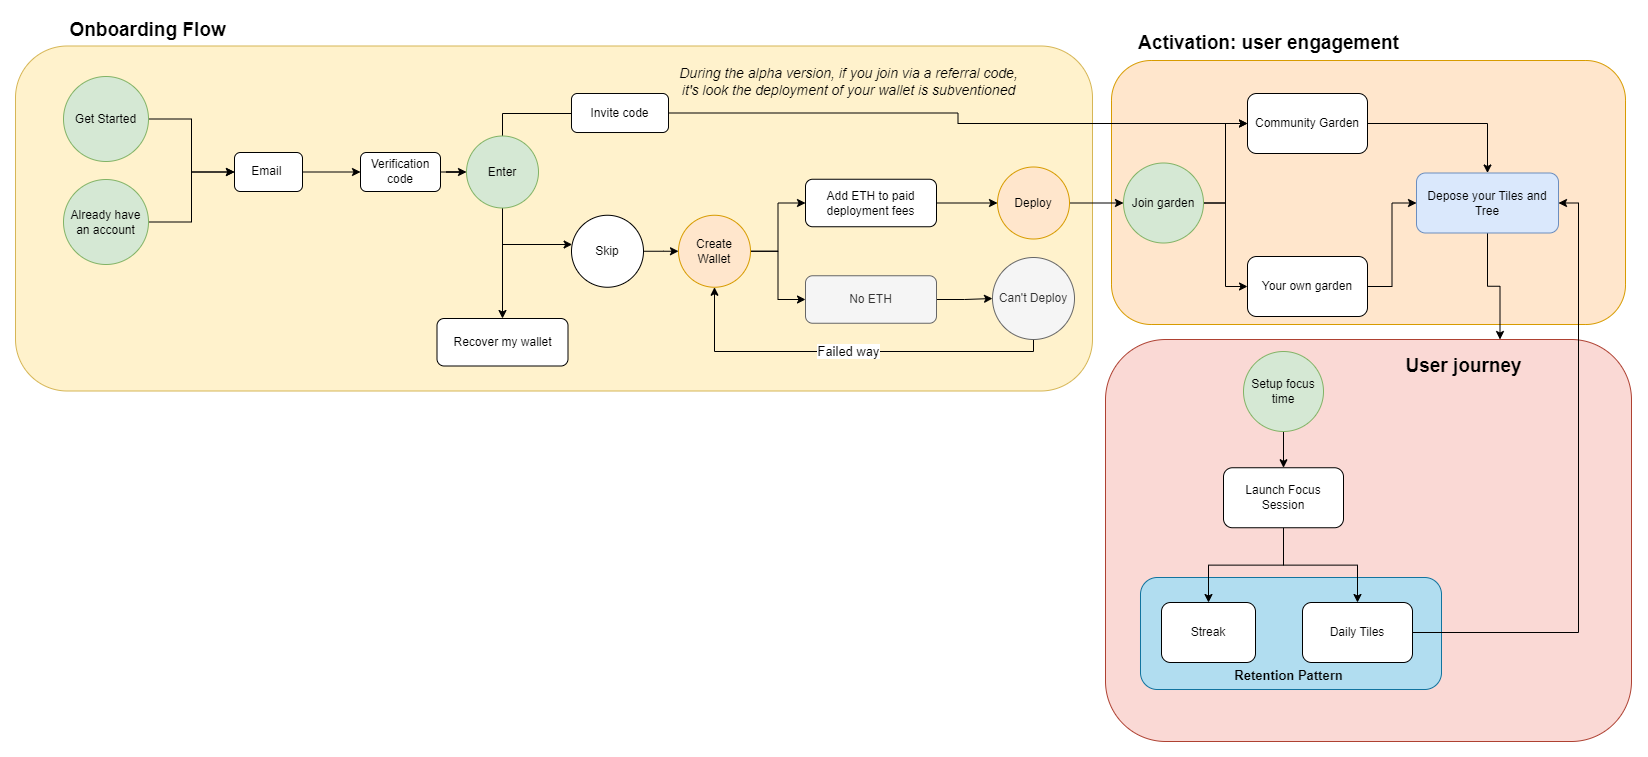

The diagram above was exported from draw.io. Its source (the exported page's mxGraphModel, read from the mxfile embedded in the PNG):
<mxGraphModel dx="5073" dy="1035" grid="0" gridSize="10" guides="1" tooltips="1" connect="1" arrows="1" fold="1" page="1" pageScale="1" pageWidth="3300" pageHeight="2339" math="0" shadow="0">
  <root>
    <mxCell id="0" />
    <mxCell id="1" parent="0" />
    <mxCell id="kHp6dTNDn650bmmkQWIF-88" value="" style="rounded=1;whiteSpace=wrap;html=1;fillColor=#ffe6cc;strokeColor=#d79b00;" vertex="1" parent="1">
      <mxGeometry x="776" y="289" width="514" height="264" as="geometry" />
    </mxCell>
    <mxCell id="kHp6dTNDn650bmmkQWIF-79" value="" style="rounded=1;whiteSpace=wrap;html=1;fillColor=#fff2cc;strokeColor=#d6b656;" vertex="1" parent="1">
      <mxGeometry x="-320" y="274.5" width="1077" height="345" as="geometry" />
    </mxCell>
    <mxCell id="kHp6dTNDn650bmmkQWIF-76" value="" style="rounded=1;whiteSpace=wrap;html=1;fillColor=#fad9d5;strokeColor=#ae4132;" vertex="1" parent="1">
      <mxGeometry x="770" y="568" width="526" height="402" as="geometry" />
    </mxCell>
    <mxCell id="kHp6dTNDn650bmmkQWIF-74" value="" style="rounded=1;whiteSpace=wrap;html=1;fillColor=#b1ddf0;strokeColor=#10739e;" vertex="1" parent="1">
      <mxGeometry x="805" y="806" width="301" height="112" as="geometry" />
    </mxCell>
    <mxCell id="kHp6dTNDn650bmmkQWIF-65" style="edgeStyle=orthogonalEdgeStyle;rounded=0;orthogonalLoop=1;jettySize=auto;html=1;" edge="1" parent="1" source="kHp6dTNDn650bmmkQWIF-1" target="kHp6dTNDn650bmmkQWIF-52">
      <mxGeometry relative="1" as="geometry" />
    </mxCell>
    <mxCell id="kHp6dTNDn650bmmkQWIF-1" value="Community Garden" style="rounded=1;whiteSpace=wrap;html=1;" vertex="1" parent="1">
      <mxGeometry x="912" y="322" width="120" height="60" as="geometry" />
    </mxCell>
    <mxCell id="kHp6dTNDn650bmmkQWIF-66" style="edgeStyle=orthogonalEdgeStyle;rounded=0;orthogonalLoop=1;jettySize=auto;html=1;entryX=0;entryY=0.5;entryDx=0;entryDy=0;" edge="1" parent="1" source="kHp6dTNDn650bmmkQWIF-2" target="kHp6dTNDn650bmmkQWIF-52">
      <mxGeometry relative="1" as="geometry" />
    </mxCell>
    <mxCell id="kHp6dTNDn650bmmkQWIF-2" value="Your own garden" style="rounded=1;whiteSpace=wrap;html=1;" vertex="1" parent="1">
      <mxGeometry x="912" y="485" width="120" height="60" as="geometry" />
    </mxCell>
    <mxCell id="kHp6dTNDn650bmmkQWIF-61" style="edgeStyle=orthogonalEdgeStyle;rounded=0;orthogonalLoop=1;jettySize=auto;html=1;entryX=0;entryY=0.5;entryDx=0;entryDy=0;" edge="1" parent="1" source="kHp6dTNDn650bmmkQWIF-17" target="kHp6dTNDn650bmmkQWIF-2">
      <mxGeometry relative="1" as="geometry" />
    </mxCell>
    <mxCell id="kHp6dTNDn650bmmkQWIF-62" style="edgeStyle=orthogonalEdgeStyle;rounded=0;orthogonalLoop=1;jettySize=auto;html=1;entryX=0;entryY=0.5;entryDx=0;entryDy=0;" edge="1" parent="1" source="kHp6dTNDn650bmmkQWIF-17" target="kHp6dTNDn650bmmkQWIF-1">
      <mxGeometry relative="1" as="geometry" />
    </mxCell>
    <mxCell id="kHp6dTNDn650bmmkQWIF-17" value="Join garden" style="ellipse;whiteSpace=wrap;html=1;aspect=fixed;fillColor=#d5e8d4;strokeColor=#82b366;" vertex="1" parent="1">
      <mxGeometry x="788" y="391.5" width="80" height="80" as="geometry" />
    </mxCell>
    <mxCell id="kHp6dTNDn650bmmkQWIF-24" value="" style="edgeStyle=orthogonalEdgeStyle;rounded=0;orthogonalLoop=1;jettySize=auto;html=1;entryX=0;entryY=0.5;entryDx=0;entryDy=0;" edge="1" parent="1" source="kHp6dTNDn650bmmkQWIF-21" target="kHp6dTNDn650bmmkQWIF-23">
      <mxGeometry relative="1" as="geometry" />
    </mxCell>
    <mxCell id="kHp6dTNDn650bmmkQWIF-21" value="Get Started" style="ellipse;whiteSpace=wrap;html=1;aspect=fixed;fillColor=#d5e8d4;strokeColor=#82b366;" vertex="1" parent="1">
      <mxGeometry x="-272" y="305" width="85" height="85" as="geometry" />
    </mxCell>
    <mxCell id="kHp6dTNDn650bmmkQWIF-25" value="" style="edgeStyle=orthogonalEdgeStyle;rounded=0;orthogonalLoop=1;jettySize=auto;html=1;entryX=0;entryY=0.5;entryDx=0;entryDy=0;" edge="1" parent="1" source="kHp6dTNDn650bmmkQWIF-22" target="kHp6dTNDn650bmmkQWIF-23">
      <mxGeometry x="-0.0018" relative="1" as="geometry">
        <mxPoint as="offset" />
      </mxGeometry>
    </mxCell>
    <mxCell id="kHp6dTNDn650bmmkQWIF-22" value="Already have an account" style="ellipse;whiteSpace=wrap;html=1;aspect=fixed;fillColor=#d5e8d4;strokeColor=#82b366;" vertex="1" parent="1">
      <mxGeometry x="-272" y="408" width="85" height="85" as="geometry" />
    </mxCell>
    <mxCell id="kHp6dTNDn650bmmkQWIF-82" style="edgeStyle=orthogonalEdgeStyle;rounded=0;orthogonalLoop=1;jettySize=auto;html=1;entryX=0;entryY=0.5;entryDx=0;entryDy=0;" edge="1" parent="1" source="kHp6dTNDn650bmmkQWIF-23" target="kHp6dTNDn650bmmkQWIF-26">
      <mxGeometry relative="1" as="geometry" />
    </mxCell>
    <mxCell id="kHp6dTNDn650bmmkQWIF-23" value="Email&amp;nbsp;" style="rounded=1;whiteSpace=wrap;html=1;" vertex="1" parent="1">
      <mxGeometry x="-101" y="381" width="68" height="39" as="geometry" />
    </mxCell>
    <mxCell id="kHp6dTNDn650bmmkQWIF-29" value="" style="edgeStyle=orthogonalEdgeStyle;rounded=0;orthogonalLoop=1;jettySize=auto;html=1;" edge="1" parent="1" source="kHp6dTNDn650bmmkQWIF-26" target="kHp6dTNDn650bmmkQWIF-27">
      <mxGeometry relative="1" as="geometry" />
    </mxCell>
    <mxCell id="kHp6dTNDn650bmmkQWIF-26" value="Verification code" style="rounded=1;whiteSpace=wrap;html=1;" vertex="1" parent="1">
      <mxGeometry x="25" y="381" width="80" height="39" as="geometry" />
    </mxCell>
    <mxCell id="kHp6dTNDn650bmmkQWIF-32" style="edgeStyle=orthogonalEdgeStyle;rounded=0;orthogonalLoop=1;jettySize=auto;html=1;" edge="1" parent="1" source="kHp6dTNDn650bmmkQWIF-27" target="kHp6dTNDn650bmmkQWIF-31">
      <mxGeometry relative="1" as="geometry">
        <Array as="points">
          <mxPoint x="248" y="473" />
        </Array>
      </mxGeometry>
    </mxCell>
    <mxCell id="kHp6dTNDn650bmmkQWIF-33" style="edgeStyle=orthogonalEdgeStyle;rounded=0;orthogonalLoop=1;jettySize=auto;html=1;entryX=0;entryY=0.5;entryDx=0;entryDy=0;" edge="1" parent="1" source="kHp6dTNDn650bmmkQWIF-27" target="kHp6dTNDn650bmmkQWIF-30">
      <mxGeometry relative="1" as="geometry">
        <Array as="points">
          <mxPoint x="248" y="342" />
          <mxPoint x="307" y="342" />
        </Array>
      </mxGeometry>
    </mxCell>
    <mxCell id="kHp6dTNDn650bmmkQWIF-96" style="edgeStyle=orthogonalEdgeStyle;rounded=0;orthogonalLoop=1;jettySize=auto;html=1;entryX=0.5;entryY=0;entryDx=0;entryDy=0;" edge="1" parent="1" source="kHp6dTNDn650bmmkQWIF-27" target="kHp6dTNDn650bmmkQWIF-95">
      <mxGeometry relative="1" as="geometry" />
    </mxCell>
    <mxCell id="kHp6dTNDn650bmmkQWIF-27" value="Enter" style="ellipse;whiteSpace=wrap;html=1;aspect=fixed;fillColor=#d5e8d4;strokeColor=#82b366;" vertex="1" parent="1">
      <mxGeometry x="131" y="364.5" width="72" height="72" as="geometry" />
    </mxCell>
    <mxCell id="kHp6dTNDn650bmmkQWIF-64" style="edgeStyle=orthogonalEdgeStyle;rounded=0;orthogonalLoop=1;jettySize=auto;html=1;entryX=0;entryY=0.5;entryDx=0;entryDy=0;" edge="1" parent="1" source="kHp6dTNDn650bmmkQWIF-30" target="kHp6dTNDn650bmmkQWIF-1">
      <mxGeometry relative="1" as="geometry" />
    </mxCell>
    <mxCell id="kHp6dTNDn650bmmkQWIF-30" value="Invite code" style="rounded=1;whiteSpace=wrap;html=1;" vertex="1" parent="1">
      <mxGeometry x="236" y="322" width="97" height="39" as="geometry" />
    </mxCell>
    <mxCell id="kHp6dTNDn650bmmkQWIF-35" value="" style="edgeStyle=orthogonalEdgeStyle;rounded=0;orthogonalLoop=1;jettySize=auto;html=1;entryX=0;entryY=0.5;entryDx=0;entryDy=0;" edge="1" parent="1" source="kHp6dTNDn650bmmkQWIF-31" target="kHp6dTNDn650bmmkQWIF-34">
      <mxGeometry x="0.3867" y="-10" relative="1" as="geometry">
        <mxPoint as="offset" />
      </mxGeometry>
    </mxCell>
    <mxCell id="kHp6dTNDn650bmmkQWIF-31" value="Skip" style="ellipse;whiteSpace=wrap;html=1;aspect=fixed;" vertex="1" parent="1">
      <mxGeometry x="236" y="443.75" width="72" height="72" as="geometry" />
    </mxCell>
    <mxCell id="kHp6dTNDn650bmmkQWIF-41" style="edgeStyle=orthogonalEdgeStyle;rounded=0;orthogonalLoop=1;jettySize=auto;html=1;" edge="1" parent="1" source="kHp6dTNDn650bmmkQWIF-34" target="kHp6dTNDn650bmmkQWIF-38">
      <mxGeometry relative="1" as="geometry" />
    </mxCell>
    <mxCell id="kHp6dTNDn650bmmkQWIF-44" style="edgeStyle=orthogonalEdgeStyle;rounded=0;orthogonalLoop=1;jettySize=auto;html=1;entryX=0;entryY=0.5;entryDx=0;entryDy=0;" edge="1" parent="1" source="kHp6dTNDn650bmmkQWIF-34" target="kHp6dTNDn650bmmkQWIF-43">
      <mxGeometry relative="1" as="geometry" />
    </mxCell>
    <mxCell id="kHp6dTNDn650bmmkQWIF-34" value="Create Wallet" style="ellipse;whiteSpace=wrap;html=1;aspect=fixed;fillColor=#ffe6cc;strokeColor=#d79b00;" vertex="1" parent="1">
      <mxGeometry x="343" y="443.75" width="72" height="72" as="geometry" />
    </mxCell>
    <mxCell id="kHp6dTNDn650bmmkQWIF-49" value="" style="edgeStyle=orthogonalEdgeStyle;rounded=0;orthogonalLoop=1;jettySize=auto;html=1;" edge="1" parent="1" source="kHp6dTNDn650bmmkQWIF-38" target="kHp6dTNDn650bmmkQWIF-48">
      <mxGeometry x="-0.0073" relative="1" as="geometry">
        <mxPoint as="offset" />
      </mxGeometry>
    </mxCell>
    <mxCell id="kHp6dTNDn650bmmkQWIF-38" value="Add ETH to paid deployment fees" style="rounded=1;whiteSpace=wrap;html=1;" vertex="1" parent="1">
      <mxGeometry x="470" y="407.75" width="131" height="47.5" as="geometry" />
    </mxCell>
    <mxCell id="kHp6dTNDn650bmmkQWIF-83" value="&lt;font style=&quot;font-size: 13px;&quot;&gt;Failed way&lt;/font&gt;" style="edgeStyle=orthogonalEdgeStyle;rounded=0;orthogonalLoop=1;jettySize=auto;html=1;entryX=0.5;entryY=1;entryDx=0;entryDy=0;" edge="1" parent="1" source="kHp6dTNDn650bmmkQWIF-39" target="kHp6dTNDn650bmmkQWIF-34">
      <mxGeometry relative="1" as="geometry">
        <Array as="points">
          <mxPoint x="698" y="580" />
          <mxPoint x="379" y="580" />
        </Array>
      </mxGeometry>
    </mxCell>
    <mxCell id="kHp6dTNDn650bmmkQWIF-39" value="Can't Deploy" style="ellipse;whiteSpace=wrap;html=1;aspect=fixed;fillColor=#f5f5f5;strokeColor=#666666;fontColor=#333333;" vertex="1" parent="1">
      <mxGeometry x="657" y="486" width="82" height="82" as="geometry" />
    </mxCell>
    <mxCell id="kHp6dTNDn650bmmkQWIF-45" style="edgeStyle=orthogonalEdgeStyle;rounded=0;orthogonalLoop=1;jettySize=auto;html=1;" edge="1" parent="1" source="kHp6dTNDn650bmmkQWIF-43" target="kHp6dTNDn650bmmkQWIF-39">
      <mxGeometry relative="1" as="geometry" />
    </mxCell>
    <mxCell id="kHp6dTNDn650bmmkQWIF-43" value="No ETH" style="rounded=1;whiteSpace=wrap;html=1;fillColor=#f5f5f5;fontColor=#333333;strokeColor=#666666;" vertex="1" parent="1">
      <mxGeometry x="470" y="504.25" width="131" height="47.5" as="geometry" />
    </mxCell>
    <mxCell id="kHp6dTNDn650bmmkQWIF-50" style="edgeStyle=orthogonalEdgeStyle;rounded=0;orthogonalLoop=1;jettySize=auto;html=1;entryX=0;entryY=0.5;entryDx=0;entryDy=0;" edge="1" parent="1" source="kHp6dTNDn650bmmkQWIF-48" target="kHp6dTNDn650bmmkQWIF-17">
      <mxGeometry relative="1" as="geometry" />
    </mxCell>
    <mxCell id="kHp6dTNDn650bmmkQWIF-48" value="Deploy" style="ellipse;whiteSpace=wrap;html=1;aspect=fixed;fillColor=#ffe6cc;strokeColor=#d79b00;" vertex="1" parent="1">
      <mxGeometry x="662" y="395.5" width="72" height="72" as="geometry" />
    </mxCell>
    <mxCell id="kHp6dTNDn650bmmkQWIF-90" style="edgeStyle=orthogonalEdgeStyle;rounded=0;orthogonalLoop=1;jettySize=auto;html=1;entryX=0.75;entryY=0;entryDx=0;entryDy=0;" edge="1" parent="1" source="kHp6dTNDn650bmmkQWIF-52" target="kHp6dTNDn650bmmkQWIF-76">
      <mxGeometry relative="1" as="geometry" />
    </mxCell>
    <mxCell id="kHp6dTNDn650bmmkQWIF-52" value="Depose your Tiles and Tree" style="rounded=1;whiteSpace=wrap;html=1;fillColor=#dae8fc;strokeColor=#6c8ebf;" vertex="1" parent="1">
      <mxGeometry x="1081" y="401.5" width="142" height="60" as="geometry" />
    </mxCell>
    <mxCell id="kHp6dTNDn650bmmkQWIF-55" value="&lt;i style=&quot;font-size: 14px;&quot;&gt;During the alpha version, if you join via a referral code, &lt;br&gt;it's look the deployment of your wallet is subventioned&lt;/i&gt;" style="text;html=1;align=center;verticalAlign=middle;resizable=0;points=[];autosize=1;strokeColor=none;fillColor=none;" vertex="1" parent="1">
      <mxGeometry x="334" y="287" width="357" height="46" as="geometry" />
    </mxCell>
    <mxCell id="kHp6dTNDn650bmmkQWIF-70" value="" style="edgeStyle=orthogonalEdgeStyle;rounded=0;orthogonalLoop=1;jettySize=auto;html=1;" edge="1" parent="1" source="kHp6dTNDn650bmmkQWIF-56" target="kHp6dTNDn650bmmkQWIF-68">
      <mxGeometry relative="1" as="geometry" />
    </mxCell>
    <mxCell id="kHp6dTNDn650bmmkQWIF-56" value="Setup focus time" style="ellipse;whiteSpace=wrap;html=1;aspect=fixed;fillColor=#d5e8d4;strokeColor=#82b366;" vertex="1" parent="1">
      <mxGeometry x="908" y="580" width="80" height="80" as="geometry" />
    </mxCell>
    <mxCell id="kHp6dTNDn650bmmkQWIF-87" style="edgeStyle=orthogonalEdgeStyle;rounded=0;orthogonalLoop=1;jettySize=auto;html=1;entryX=1;entryY=0.5;entryDx=0;entryDy=0;" edge="1" parent="1" source="kHp6dTNDn650bmmkQWIF-58" target="kHp6dTNDn650bmmkQWIF-52">
      <mxGeometry relative="1" as="geometry">
        <Array as="points">
          <mxPoint x="1243" y="861" />
          <mxPoint x="1243" y="432" />
        </Array>
      </mxGeometry>
    </mxCell>
    <mxCell id="kHp6dTNDn650bmmkQWIF-58" value="Daily Tiles" style="rounded=1;whiteSpace=wrap;html=1;" vertex="1" parent="1">
      <mxGeometry x="967" y="831" width="110" height="60" as="geometry" />
    </mxCell>
    <mxCell id="kHp6dTNDn650bmmkQWIF-60" value="&lt;font size=&quot;1&quot; style=&quot;&quot;&gt;&lt;b style=&quot;font-size: 19px;&quot;&gt;User journey&lt;/b&gt;&lt;/font&gt;" style="text;html=1;strokeColor=none;fillColor=none;align=center;verticalAlign=middle;whiteSpace=wrap;rounded=0;" vertex="1" parent="1">
      <mxGeometry x="1066" y="580" width="125" height="30" as="geometry" />
    </mxCell>
    <mxCell id="kHp6dTNDn650bmmkQWIF-71" value="" style="edgeStyle=orthogonalEdgeStyle;rounded=0;orthogonalLoop=1;jettySize=auto;html=1;" edge="1" parent="1" source="kHp6dTNDn650bmmkQWIF-68" target="kHp6dTNDn650bmmkQWIF-58">
      <mxGeometry relative="1" as="geometry" />
    </mxCell>
    <mxCell id="kHp6dTNDn650bmmkQWIF-73" value="" style="edgeStyle=orthogonalEdgeStyle;rounded=0;orthogonalLoop=1;jettySize=auto;html=1;entryX=0.5;entryY=0;entryDx=0;entryDy=0;" edge="1" parent="1" source="kHp6dTNDn650bmmkQWIF-68" target="kHp6dTNDn650bmmkQWIF-72">
      <mxGeometry x="0.14" relative="1" as="geometry">
        <mxPoint as="offset" />
      </mxGeometry>
    </mxCell>
    <mxCell id="kHp6dTNDn650bmmkQWIF-68" value="Launch Focus Session" style="rounded=1;whiteSpace=wrap;html=1;" vertex="1" parent="1">
      <mxGeometry x="888" y="696.25" width="120" height="60" as="geometry" />
    </mxCell>
    <mxCell id="kHp6dTNDn650bmmkQWIF-72" value="Streak" style="rounded=1;whiteSpace=wrap;html=1;" vertex="1" parent="1">
      <mxGeometry x="826" y="831" width="94" height="60" as="geometry" />
    </mxCell>
    <mxCell id="kHp6dTNDn650bmmkQWIF-75" value="&lt;font style=&quot;font-size: 13px;&quot;&gt;&lt;b&gt;Retention Pattern&lt;/b&gt;&lt;/font&gt;" style="text;html=1;align=center;verticalAlign=middle;resizable=0;points=[];autosize=1;strokeColor=none;fillColor=none;" vertex="1" parent="1">
      <mxGeometry x="890" y="890" width="126" height="28" as="geometry" />
    </mxCell>
    <mxCell id="kHp6dTNDn650bmmkQWIF-80" value="&lt;b&gt;&lt;font style=&quot;font-size: 19px;&quot;&gt;Onboarding Flow&lt;/font&gt;&lt;/b&gt;" style="text;html=1;strokeColor=none;fillColor=none;align=center;verticalAlign=middle;whiteSpace=wrap;rounded=0;" vertex="1" parent="1">
      <mxGeometry x="-281" y="244.5" width="187" height="30" as="geometry" />
    </mxCell>
    <mxCell id="kHp6dTNDn650bmmkQWIF-89" value="&lt;b&gt;&lt;font style=&quot;font-size: 19px;&quot;&gt;Activation: user engagement&lt;/font&gt;&lt;/b&gt;" style="text;html=1;strokeColor=none;fillColor=none;align=center;verticalAlign=middle;whiteSpace=wrap;rounded=0;" vertex="1" parent="1">
      <mxGeometry x="793" y="257" width="281" height="30" as="geometry" />
    </mxCell>
    <mxCell id="kHp6dTNDn650bmmkQWIF-95" value="Recover my wallet" style="rounded=1;whiteSpace=wrap;html=1;" vertex="1" parent="1">
      <mxGeometry x="101.5" y="547" width="131" height="47.5" as="geometry" />
    </mxCell>
  </root>
</mxGraphModel>